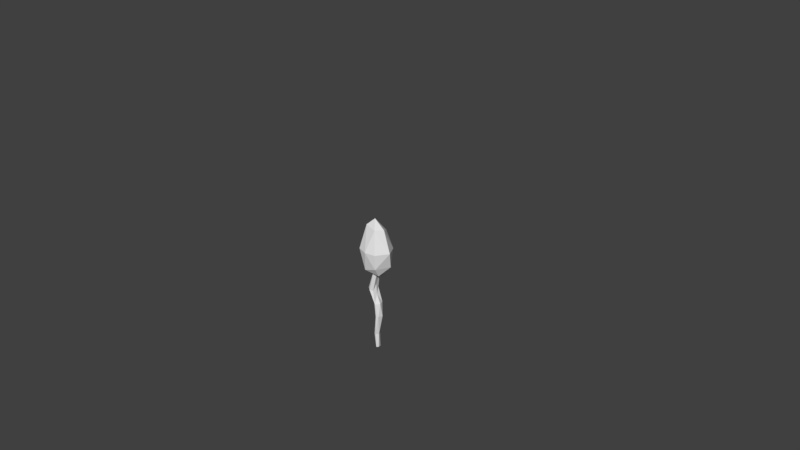 # Source: cherryblossompre.blend  (saved by Blender 2.79.0; exported with 4.5.12 LTS)
import bpy
from mathutils import Matrix  # noqa: F401  (used for matrix-valued properties, if any)

bpy.ops.wm.read_factory_settings(use_empty=True)
scene = bpy.context.scene
scene.name = 'Scene'

# ---- collections
col_collection_1 = bpy.data.collections.new('Collection 1'); scene.collection.children.link(col_collection_1)

# ---- world
world_world = bpy.data.worlds.new('World'); scene.world = world_world
world_world.color = (0.05088, 0.05088, 0.05088)
world_world.use_sun_shadow = False
world_world.sun_shadow_jitter_overblur = 0.0
world_world.cycles.sampling_method = 'MANUAL'

# ---- cameras
cam_camera = bpy.data.cameras.new('Camera')
cam_camera.clip_end = 100.0
cam_camera.lens = 35.0
cam_camera.sensor_width = 32.0
cam_camera.sensor_height = 18.0
cam_camera.ortho_scale = 7.314
cam_camera.dof.focus_distance = 0.0

# ---- meshes
me_icosphere_015 = bpy.data.meshes.new('Icosphere.015')
me_icosphere_015.from_pydata([(0.0, 0.0, -1.0), (0.7236, -0.5257, -0.4472), (-0.2764, -0.8506, -0.4472), (-0.8944, 0.0, -0.4472), (-0.2764, 0.8506, -0.4472), (0.7236, 0.5257, -0.4472), (0.2293, -0.6154, 0.6169), (-0.5494, -0.3651, 0.6151), (-0.4375, 0.4085, 0.7056), (0.1977, 0.6085, 0.7123), (0.5996, 0.07194, 0.7016), (0.04295, 0.1322, 1.057), (-0.1625, -0.5, -0.8507), (0.4253, -0.309, -0.8507), (0.2629, -0.809, -0.5257), (0.8506, 0.0, -0.5257), (0.4253, 0.309, -0.8507), (-0.5257, 0.0, -0.8507), (-0.6882, -0.5, -0.5257), (-0.1625, 0.5, -0.8507), (-0.6882, 0.5, -0.5257), (0.2629, 0.809, -0.5257), (0.9455, -0.3058, 0.01577), (0.9455, 0.3083, 0.01577), (0.0, -1.0, 0.0006627), (0.5872, -0.8079, 0.007139), (-0.951, -0.309, 0.004604), (-0.5878, -0.809, 0.001225), (-0.5821, 0.8037, 0.01945), (-0.946, 0.3085, 0.01375), (0.5845, 0.8052, 0.01577), (0.0005761, 0.993, 0.01945), (0.437, -0.2166, 0.7764), (-0.2, -0.6156, 0.6583), (-0.5018, 0.07699, 0.7645), (-0.1303, 0.5641, 0.7764), (0.437, 0.3798, 0.7764), (0.1125, -0.1371, 0.9883), (0.225, 0.1322, 1.006), (-0.1671, -0.04011, 0.9889), (-0.1044, 0.2392, 1.006), (0.09922, 0.3054, 1.006)], [], [(0, 13, 12), (1, 13, 15), (0, 12, 17), (0, 17, 19), (0, 19, 16), (1, 15, 22), (2, 14, 24), (3, 18, 26), (4, 20, 28), (5, 21, 30), (1, 22, 25), (2, 24, 27), (3, 26, 29), (4, 28, 31), (5, 30, 23), (6, 32, 37), (7, 33, 39), (8, 34, 40), (9, 35, 41), (10, 36, 38), (38, 41, 11), (38, 36, 41), (36, 9, 41), (41, 40, 11), (41, 35, 40), (35, 8, 40), (40, 39, 11), (40, 34, 39), (34, 7, 39), (39, 37, 11), (39, 33, 37), (33, 6, 37), (37, 38, 11), (37, 32, 38), (32, 10, 38), (23, 36, 10), (23, 30, 36), (30, 9, 36), (31, 35, 9), (31, 28, 35), (28, 8, 35), (29, 34, 8), (29, 26, 34), (26, 7, 34), (27, 33, 7), (27, 24, 33), (24, 6, 33), (25, 32, 6), (25, 22, 32), (22, 10, 32), (30, 31, 9), (30, 21, 31), (21, 4, 31), (28, 29, 8), (28, 20, 29), (20, 3, 29), (26, 27, 7), (26, 18, 27), (18, 2, 27), (24, 25, 6), (24, 14, 25), (14, 1, 25), (22, 23, 10), (22, 15, 23), (15, 5, 23), (16, 21, 5), (16, 19, 21), (19, 4, 21), (19, 20, 4), (19, 17, 20), (17, 3, 20), (17, 18, 3), (17, 12, 18), (12, 2, 18), (15, 16, 5), (15, 13, 16), (13, 0, 16), (12, 14, 2), (12, 13, 14), (13, 1, 14)])
me_icosphere_015.use_remesh_preserve_volume = False
me_icosphere_015.use_remesh_preserve_attributes = False
me_icosphere_015.use_mirror_vertex_groups = False
me_icosphere_015.update()
me_cylinder_009 = bpy.data.meshes.new('Cylinder.009')
me_cylinder_009.from_pydata([(0.7178, 0.4859, -1.002), (0.9059, 0.5361, 0.8927), (0.9607, 0.3436, -1.002), (1.3, 0.1811, 0.8927), (1.062, -1.636e-08, -1.003), (1.431, -0.3594, 0.8927), (0.9607, -0.3436, -1.002), (1.258, -0.8462, 0.8927), (0.7178, -0.4859, -1.002), (0.8719, -1.048, 0.8927), (0.4772, -0.3436, -1.002), (0.5091, -0.8462, 0.8927), (0.3781, 9.18e-09, -1.002), (0.3713, -0.3594, 0.8927), (0.4772, 0.3436, -1.002), (0.5064, 0.1811, 0.8927), (0.4027, 0.6825, -0.6926), (1.144, 0.8433, -0.2109), (0.8423, 1.013, 0.09417), (-0.5295, 1.114, 0.2909), (-0.4791, 0.9978, 0.5317), (0.1567, 0.6735, 0.5319), (0.2089, 0.7826, 0.2906), (1.252, 0.7194, 0.08837), (1.515, 0.599, -0.2087), (0.7681, 0.4825, -0.6945), (0.4243, -0.1111, 0.5387), (0.4964, -0.004661, 0.2889), (1.436, -1.361e-07, 0.08661), (1.684, -2.947e-07, -0.2112), (0.9182, -9.994e-08, -0.6962), (0.1704, -0.8682, 0.5389), (0.1835, -0.7909, 0.2912), (1.198, -0.7194, 0.08816), (1.48, -0.599, -0.2087), (0.7682, -0.4825, -0.6945), (-0.422, -1.181, 0.5388), (-0.4482, -1.117, 0.2917), (0.705, -1.013, 0.09397), (1.042, -0.8433, -0.2109), (0.4059, -0.6825, -0.6926), (-1.055, -0.8681, 0.5389), (-1.04, -0.7913, 0.29), (0.1671, -0.7166, 0.09805), (0.5827, -0.5945, -0.2142), (0.04453, -0.4829, -0.6927), (-1.391, -0.111, 0.5399), (-1.317, -0.003948, 0.2904), (-0.09196, -9.424e-08, 0.09802), (0.3881, -2.476e-07, -0.2133), (-0.1091, -6.633e-08, -0.6927), (-1.148, 0.6552, 0.5377), (-1.086, 0.7862, 0.2897), (0.193, 0.7166, 0.09824), (0.6049, 0.5945, -0.2142), (0.03905, 0.4829, -0.6927)], [], [(20, 1, 3, 21), (21, 3, 5, 26), (26, 5, 7, 31), (31, 7, 9, 36), (36, 9, 11, 41), (41, 11, 13, 46), (3, 1, 15, 13, 11, 9, 7, 5), (46, 13, 15, 51), (51, 15, 1, 20), (0, 2, 4, 6, 8, 10, 12, 14), (14, 55, 16, 0), (55, 54, 17, 16), (54, 53, 18, 17), (53, 52, 19, 18), (52, 51, 20, 19), (12, 50, 55, 14), (50, 49, 54, 55), (49, 48, 53, 54), (48, 47, 52, 53), (47, 46, 51, 52), (10, 45, 50, 12), (45, 44, 49, 50), (44, 43, 48, 49), (43, 42, 47, 48), (42, 41, 46, 47), (8, 40, 45, 10), (40, 39, 44, 45), (39, 38, 43, 44), (38, 37, 42, 43), (37, 36, 41, 42), (6, 35, 40, 8), (35, 34, 39, 40), (34, 33, 38, 39), (33, 32, 37, 38), (32, 31, 36, 37), (4, 30, 35, 6), (30, 29, 34, 35), (29, 28, 33, 34), (28, 27, 32, 33), (27, 26, 31, 32), (2, 25, 30, 4), (25, 24, 29, 30), (24, 23, 28, 29), (23, 22, 27, 28), (22, 21, 26, 27), (0, 16, 25, 2), (16, 17, 24, 25), (17, 18, 23, 24), (18, 19, 22, 23), (19, 20, 21, 22)])
me_cylinder_009.use_remesh_preserve_volume = False
me_cylinder_009.use_remesh_preserve_attributes = False
me_cylinder_009.use_mirror_vertex_groups = False
me_cylinder_009.update()

# ---- objects
ob_icosphere = bpy.data.objects.new('Icosphere', me_icosphere_015)
ob_stem = bpy.data.objects.new('Stem', me_cylinder_009)
ob_camera = bpy.data.objects.new('Camera', cam_camera)

# ---- transforms, parenting, visibility, modifiers, constraints
ob_icosphere.location = (0.05853, 0.07228, 0.0732)
ob_icosphere.scale = (0.2482, -0.1989, 0.4028)
ob_icosphere.lineart.crease_threshold = 0.0
_m = ob_icosphere.modifiers.new('Decimate', 'DECIMATE')
_m.ratio = 0.5989
ob_stem.location = (-0.006394, 0.1036, -0.816)
ob_stem.scale = (0.06453, 0.06453, 0.6284)
ob_stem.lineart.crease_threshold = 0.0
_m = ob_stem.modifiers.new('Decimate', 'DECIMATE')
_m.ratio = 0.5514
ob_camera.location = (7.481, -6.508, 5.344)
ob_camera.rotation_euler = (1.109, 0.0, 0.8149)
ob_camera.lock_rotations_4d = False
ob_camera.empty_display_type = 'ARROWS'
ob_camera.color = (0.0, 0.0, 0.0, 0.0)
ob_camera.display_type = 'WIRE'
ob_camera.lineart.crease_threshold = 0.0

# ---- collection membership
col_collection_1.objects.link(ob_icosphere)
col_collection_1.objects.link(ob_stem)
col_collection_1.objects.link(ob_camera)

# ---- scene / render settings (as saved in the file)
scene.camera = ob_camera
scene.frame_start = 1; scene.frame_end = 250; scene.frame_set(1)
scene.render.engine = 'CYCLES'
scene.render.resolution_percentage = 50
scene.render.dither_intensity = 0.0
scene.cycles.use_denoising = False
scene.cycles.samples = 128
scene.cycles.sampling_pattern = 'TABULATED_SOBOL'
scene.cycles.use_adaptive_sampling = False
scene.cycles.use_light_tree = False
scene.cycles.blur_glossy = 0.0
scene.cycles.sample_clamp_indirect = 0.0
scene.view_settings.view_transform = 'Standard'
bpy.context.view_layer.update()

# ---- added for rendering (the .blend has no usable light): sun
light_auto_sun = bpy.data.lights.new('AutoSun', 'SUN')
light_auto_sun.energy = 3.0
light_auto_sun.angle = 0.0523599
ob_auto_sun = bpy.data.objects.new('AutoSun', light_auto_sun)
scene.collection.objects.link(ob_auto_sun)
ob_auto_sun.rotation_euler = (0.872665, 0.174533, 0.523599)
bpy.context.view_layer.update()
